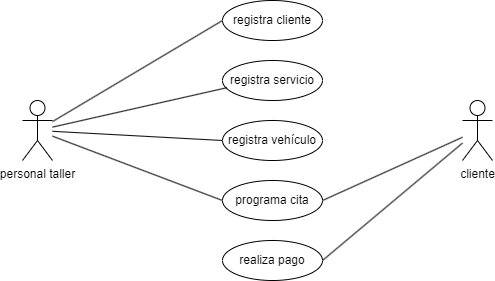

The diagram above was exported from draw.io. Its source (the exported page's mxGraphModel, read from the mxfile embedded in the PNG):
<mxGraphModel dx="1050" dy="530" grid="1" gridSize="10" guides="1" tooltips="1" connect="1" arrows="1" fold="1" page="1" pageScale="1" pageWidth="827" pageHeight="1169" math="0" shadow="0">
  <root>
    <mxCell id="0" />
    <mxCell id="1" parent="0" />
    <mxCell id="xuoY9cqpgBBmA7ifVE-0-9" style="rounded=0;orthogonalLoop=1;jettySize=auto;html=1;entryX=0;entryY=0.5;entryDx=0;entryDy=0;endArrow=none;endFill=0;" edge="1" parent="1" source="xuoY9cqpgBBmA7ifVE-0-1" target="xuoY9cqpgBBmA7ifVE-0-4">
      <mxGeometry relative="1" as="geometry" />
    </mxCell>
    <mxCell id="xuoY9cqpgBBmA7ifVE-0-12" style="rounded=0;orthogonalLoop=1;jettySize=auto;html=1;entryX=0;entryY=0.5;entryDx=0;entryDy=0;endArrow=none;endFill=0;" edge="1" parent="1" source="xuoY9cqpgBBmA7ifVE-0-1" target="xuoY9cqpgBBmA7ifVE-0-5">
      <mxGeometry relative="1" as="geometry" />
    </mxCell>
    <mxCell id="xuoY9cqpgBBmA7ifVE-0-15" style="rounded=0;orthogonalLoop=1;jettySize=auto;html=1;entryX=0;entryY=0.5;entryDx=0;entryDy=0;endArrow=none;endFill=0;" edge="1" parent="1" source="xuoY9cqpgBBmA7ifVE-0-1" target="xuoY9cqpgBBmA7ifVE-0-6">
      <mxGeometry relative="1" as="geometry" />
    </mxCell>
    <mxCell id="xuoY9cqpgBBmA7ifVE-0-1" value="personal taller" style="shape=umlActor;verticalLabelPosition=bottom;verticalAlign=top;html=1;outlineConnect=0;" vertex="1" parent="1">
      <mxGeometry x="140" y="250" width="30" height="60" as="geometry" />
    </mxCell>
    <mxCell id="xuoY9cqpgBBmA7ifVE-0-13" style="rounded=0;orthogonalLoop=1;jettySize=auto;html=1;entryX=1;entryY=0.5;entryDx=0;entryDy=0;endArrow=none;endFill=0;" edge="1" parent="1" source="xuoY9cqpgBBmA7ifVE-0-3" target="xuoY9cqpgBBmA7ifVE-0-6">
      <mxGeometry relative="1" as="geometry" />
    </mxCell>
    <mxCell id="xuoY9cqpgBBmA7ifVE-0-14" style="rounded=0;orthogonalLoop=1;jettySize=auto;html=1;entryX=1;entryY=0.5;entryDx=0;entryDy=0;endArrow=none;endFill=0;" edge="1" parent="1" source="xuoY9cqpgBBmA7ifVE-0-3" target="xuoY9cqpgBBmA7ifVE-0-8">
      <mxGeometry relative="1" as="geometry" />
    </mxCell>
    <mxCell id="xuoY9cqpgBBmA7ifVE-0-3" value="cliente" style="shape=umlActor;verticalLabelPosition=bottom;verticalAlign=top;html=1;outlineConnect=0;" vertex="1" parent="1">
      <mxGeometry x="580" y="250" width="30" height="60" as="geometry" />
    </mxCell>
    <mxCell id="xuoY9cqpgBBmA7ifVE-0-4" value="registra cliente" style="ellipse;whiteSpace=wrap;html=1;align=center;" vertex="1" parent="1">
      <mxGeometry x="340" y="150" width="100" height="40" as="geometry" />
    </mxCell>
    <mxCell id="xuoY9cqpgBBmA7ifVE-0-5" value="registra vehículo" style="ellipse;whiteSpace=wrap;html=1;align=center;" vertex="1" parent="1">
      <mxGeometry x="340" y="270" width="100" height="40" as="geometry" />
    </mxCell>
    <mxCell id="xuoY9cqpgBBmA7ifVE-0-6" value="programa cita" style="ellipse;whiteSpace=wrap;html=1;align=center;" vertex="1" parent="1">
      <mxGeometry x="340" y="330" width="100" height="40" as="geometry" />
    </mxCell>
    <mxCell id="xuoY9cqpgBBmA7ifVE-0-7" value="registra servicio" style="ellipse;whiteSpace=wrap;html=1;align=center;" vertex="1" parent="1">
      <mxGeometry x="340" y="210" width="100" height="40" as="geometry" />
    </mxCell>
    <mxCell id="xuoY9cqpgBBmA7ifVE-0-8" value="realiza pago" style="ellipse;whiteSpace=wrap;html=1;align=center;" vertex="1" parent="1">
      <mxGeometry x="340" y="390" width="100" height="40" as="geometry" />
    </mxCell>
    <mxCell id="xuoY9cqpgBBmA7ifVE-0-10" style="rounded=0;orthogonalLoop=1;jettySize=auto;html=1;entryX=0.044;entryY=0.68;entryDx=0;entryDy=0;entryPerimeter=0;endArrow=none;endFill=0;" edge="1" parent="1" source="xuoY9cqpgBBmA7ifVE-0-1" target="xuoY9cqpgBBmA7ifVE-0-7">
      <mxGeometry relative="1" as="geometry" />
    </mxCell>
  </root>
</mxGraphModel>